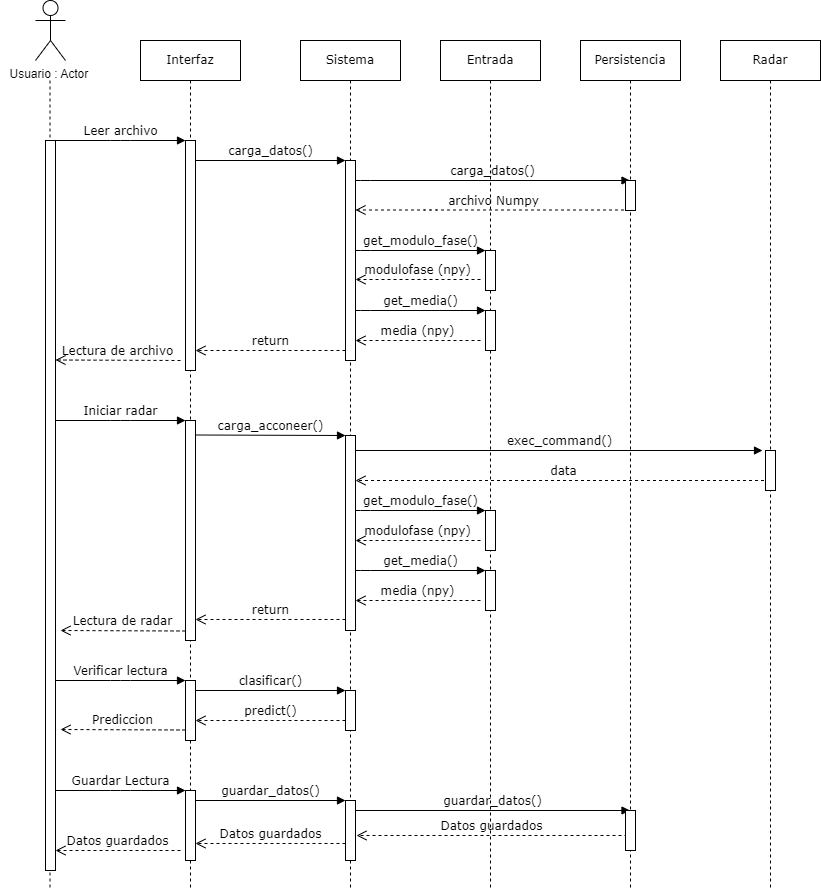

The diagram above was exported from draw.io. Its source (the exported page's mxGraphModel, read from the mxfile embedded in the PNG):
<mxGraphModel dx="1422" dy="705" grid="1" gridSize="10" guides="1" tooltips="1" connect="1" arrows="1" fold="1" page="1" pageScale="1" pageWidth="1100" pageHeight="850" background="none" math="0" shadow="0">
  <root>
    <mxCell id="0" />
    <mxCell id="1" parent="0" />
    <mxCell id="7baba1c4bc27f4b0-2" value="Interfaz" style="shape=umlLifeline;perimeter=lifelinePerimeter;whiteSpace=wrap;html=1;container=1;collapsible=0;recursiveResize=0;outlineConnect=0;rounded=0;shadow=0;comic=0;labelBackgroundColor=none;strokeWidth=1;fontFamily=Verdana;fontSize=12;align=center;" parent="1" vertex="1">
      <mxGeometry x="240" y="80" width="100" height="850" as="geometry" />
    </mxCell>
    <mxCell id="7baba1c4bc27f4b0-10" value="" style="html=1;points=[];perimeter=orthogonalPerimeter;rounded=0;shadow=0;comic=0;labelBackgroundColor=none;strokeWidth=1;fontFamily=Verdana;fontSize=12;align=center;" parent="7baba1c4bc27f4b0-2" vertex="1">
      <mxGeometry x="45" y="100" width="10" height="230" as="geometry" />
    </mxCell>
    <mxCell id="AKqYod8oI1n_wxr44Q0B-5" value="Iniciar radar" style="html=1;verticalAlign=bottom;endArrow=block;entryX=0;entryY=0;labelBackgroundColor=none;fontFamily=Verdana;fontSize=12;edgeStyle=elbowEdgeStyle;elbow=vertical;" edge="1" parent="7baba1c4bc27f4b0-2">
      <mxGeometry relative="1" as="geometry">
        <mxPoint x="-85" y="380" as="sourcePoint" />
        <mxPoint x="45" y="380" as="targetPoint" />
      </mxGeometry>
    </mxCell>
    <mxCell id="AKqYod8oI1n_wxr44Q0B-36" value="predict()" style="html=1;verticalAlign=bottom;endArrow=open;dashed=1;endSize=8;labelBackgroundColor=none;fontFamily=Verdana;fontSize=12;" edge="1" parent="7baba1c4bc27f4b0-2">
      <mxGeometry relative="1" as="geometry">
        <mxPoint x="55" y="680" as="targetPoint" />
        <mxPoint x="205" y="680" as="sourcePoint" />
      </mxGeometry>
    </mxCell>
    <mxCell id="AKqYod8oI1n_wxr44Q0B-39" value="" style="html=1;points=[];perimeter=orthogonalPerimeter;rounded=0;shadow=0;comic=0;labelBackgroundColor=none;strokeWidth=1;fontFamily=Verdana;fontSize=12;align=center;" vertex="1" parent="7baba1c4bc27f4b0-2">
      <mxGeometry x="45" y="750" width="10" height="70" as="geometry" />
    </mxCell>
    <mxCell id="AKqYod8oI1n_wxr44Q0B-45" value="Datos guardados" style="html=1;verticalAlign=bottom;endArrow=open;dashed=1;endSize=8;labelBackgroundColor=none;fontFamily=Verdana;fontSize=12;" edge="1" parent="7baba1c4bc27f4b0-2">
      <mxGeometry relative="1" as="geometry">
        <mxPoint x="55" y="803" as="targetPoint" />
        <mxPoint x="205" y="803" as="sourcePoint" />
      </mxGeometry>
    </mxCell>
    <mxCell id="7baba1c4bc27f4b0-3" value="Sistema" style="shape=umlLifeline;perimeter=lifelinePerimeter;whiteSpace=wrap;html=1;container=1;collapsible=0;recursiveResize=0;outlineConnect=0;rounded=0;shadow=0;comic=0;labelBackgroundColor=none;strokeWidth=1;fontFamily=Verdana;fontSize=12;align=center;" parent="1" vertex="1">
      <mxGeometry x="400" y="80" width="100" height="850" as="geometry" />
    </mxCell>
    <mxCell id="7baba1c4bc27f4b0-13" value="" style="html=1;points=[];perimeter=orthogonalPerimeter;rounded=0;shadow=0;comic=0;labelBackgroundColor=none;strokeWidth=1;fontFamily=Verdana;fontSize=12;align=center;" parent="7baba1c4bc27f4b0-3" vertex="1">
      <mxGeometry x="45" y="120" width="10" height="200" as="geometry" />
    </mxCell>
    <mxCell id="AKqYod8oI1n_wxr44Q0B-8" value="archivo Numpy" style="html=1;verticalAlign=bottom;endArrow=open;dashed=1;endSize=8;labelBackgroundColor=none;fontFamily=Verdana;fontSize=12;edgeStyle=elbowEdgeStyle;elbow=vertical;" edge="1" parent="7baba1c4bc27f4b0-3" source="7baba1c4bc27f4b0-5">
      <mxGeometry relative="1" as="geometry">
        <mxPoint x="55" y="169.5" as="targetPoint" />
        <Array as="points">
          <mxPoint x="130" y="169.5" />
          <mxPoint x="160" y="169.5" />
        </Array>
        <mxPoint x="185" y="169.5" as="sourcePoint" />
      </mxGeometry>
    </mxCell>
    <mxCell id="AKqYod8oI1n_wxr44Q0B-10" value="get_modulo_fase()" style="html=1;verticalAlign=bottom;endArrow=block;labelBackgroundColor=none;fontFamily=Verdana;fontSize=12;edgeStyle=elbowEdgeStyle;elbow=vertical;" edge="1" parent="7baba1c4bc27f4b0-3">
      <mxGeometry relative="1" as="geometry">
        <mxPoint x="55" y="210" as="sourcePoint" />
        <Array as="points">
          <mxPoint x="60" y="210" />
        </Array>
        <mxPoint x="185" y="210" as="targetPoint" />
      </mxGeometry>
    </mxCell>
    <mxCell id="AKqYod8oI1n_wxr44Q0B-14" value="get_media()" style="html=1;verticalAlign=bottom;endArrow=block;labelBackgroundColor=none;fontFamily=Verdana;fontSize=12;edgeStyle=elbowEdgeStyle;elbow=vertical;" edge="1" parent="7baba1c4bc27f4b0-3">
      <mxGeometry relative="1" as="geometry">
        <mxPoint x="55" y="270" as="sourcePoint" />
        <Array as="points">
          <mxPoint x="60" y="270" />
        </Array>
        <mxPoint x="185" y="270" as="targetPoint" />
      </mxGeometry>
    </mxCell>
    <mxCell id="AKqYod8oI1n_wxr44Q0B-15" value="media (npy)" style="html=1;verticalAlign=bottom;endArrow=open;dashed=1;endSize=8;labelBackgroundColor=none;fontFamily=Verdana;fontSize=12;" edge="1" parent="7baba1c4bc27f4b0-3">
      <mxGeometry relative="1" as="geometry">
        <mxPoint x="55" y="300" as="targetPoint" />
        <mxPoint x="180" y="300" as="sourcePoint" />
      </mxGeometry>
    </mxCell>
    <mxCell id="AKqYod8oI1n_wxr44Q0B-16" value="return" style="html=1;verticalAlign=bottom;endArrow=open;dashed=1;endSize=8;labelBackgroundColor=none;fontFamily=Verdana;fontSize=12;" edge="1" parent="7baba1c4bc27f4b0-3" target="7baba1c4bc27f4b0-10">
      <mxGeometry relative="1" as="geometry">
        <mxPoint x="-80" y="310" as="targetPoint" />
        <mxPoint x="45" y="310" as="sourcePoint" />
      </mxGeometry>
    </mxCell>
    <mxCell id="AKqYod8oI1n_wxr44Q0B-20" value="" style="html=1;points=[];perimeter=orthogonalPerimeter;rounded=0;shadow=0;comic=0;labelBackgroundColor=none;strokeWidth=1;fontFamily=Verdana;fontSize=12;align=center;" vertex="1" parent="7baba1c4bc27f4b0-3">
      <mxGeometry x="45" y="395" width="10" height="195" as="geometry" />
    </mxCell>
    <mxCell id="AKqYod8oI1n_wxr44Q0B-23" value="data" style="html=1;verticalAlign=bottom;endArrow=open;dashed=1;endSize=8;labelBackgroundColor=none;fontFamily=Verdana;fontSize=12;" edge="1" parent="7baba1c4bc27f4b0-3" source="AKqYod8oI1n_wxr44Q0B-24">
      <mxGeometry relative="1" as="geometry">
        <mxPoint x="55" y="440" as="targetPoint" />
        <mxPoint x="180" y="440" as="sourcePoint" />
      </mxGeometry>
    </mxCell>
    <mxCell id="AKqYod8oI1n_wxr44Q0B-27" value="get_modulo_fase()" style="html=1;verticalAlign=bottom;endArrow=block;labelBackgroundColor=none;fontFamily=Verdana;fontSize=12;edgeStyle=elbowEdgeStyle;elbow=vertical;" edge="1" parent="7baba1c4bc27f4b0-3">
      <mxGeometry relative="1" as="geometry">
        <mxPoint x="55" y="470" as="sourcePoint" />
        <Array as="points">
          <mxPoint x="60" y="470" />
        </Array>
        <mxPoint x="185" y="470" as="targetPoint" />
      </mxGeometry>
    </mxCell>
    <mxCell id="AKqYod8oI1n_wxr44Q0B-29" value="get_media()" style="html=1;verticalAlign=bottom;endArrow=block;labelBackgroundColor=none;fontFamily=Verdana;fontSize=12;edgeStyle=elbowEdgeStyle;elbow=vertical;" edge="1" parent="7baba1c4bc27f4b0-3">
      <mxGeometry relative="1" as="geometry">
        <mxPoint x="55" y="530" as="sourcePoint" />
        <Array as="points">
          <mxPoint x="60" y="530" />
        </Array>
        <mxPoint x="185" y="530" as="targetPoint" />
      </mxGeometry>
    </mxCell>
    <mxCell id="AKqYod8oI1n_wxr44Q0B-30" value="media (npy)" style="html=1;verticalAlign=bottom;endArrow=open;dashed=1;endSize=8;labelBackgroundColor=none;fontFamily=Verdana;fontSize=12;" edge="1" parent="7baba1c4bc27f4b0-3">
      <mxGeometry relative="1" as="geometry">
        <mxPoint x="55" y="560" as="targetPoint" />
        <mxPoint x="180" y="560" as="sourcePoint" />
      </mxGeometry>
    </mxCell>
    <mxCell id="AKqYod8oI1n_wxr44Q0B-35" value="" style="html=1;points=[];perimeter=orthogonalPerimeter;rounded=0;shadow=0;comic=0;labelBackgroundColor=none;strokeWidth=1;fontFamily=Verdana;fontSize=12;align=center;" vertex="1" parent="7baba1c4bc27f4b0-3">
      <mxGeometry x="45" y="650" width="10" height="40" as="geometry" />
    </mxCell>
    <mxCell id="AKqYod8oI1n_wxr44Q0B-41" value="" style="html=1;points=[];perimeter=orthogonalPerimeter;rounded=0;shadow=0;comic=0;labelBackgroundColor=none;strokeWidth=1;fontFamily=Verdana;fontSize=12;align=center;" vertex="1" parent="7baba1c4bc27f4b0-3">
      <mxGeometry x="45" y="760" width="10" height="60" as="geometry" />
    </mxCell>
    <mxCell id="AKqYod8oI1n_wxr44Q0B-42" value="guardar_datos()" style="html=1;verticalAlign=bottom;endArrow=block;labelBackgroundColor=none;fontFamily=Verdana;fontSize=12;edgeStyle=elbowEdgeStyle;elbow=vertical;" edge="1" parent="7baba1c4bc27f4b0-3" target="7baba1c4bc27f4b0-5">
      <mxGeometry relative="1" as="geometry">
        <mxPoint x="55" y="770" as="sourcePoint" />
        <mxPoint x="205" y="770.0000000000002" as="targetPoint" />
      </mxGeometry>
    </mxCell>
    <mxCell id="7baba1c4bc27f4b0-4" value="Entrada" style="shape=umlLifeline;perimeter=lifelinePerimeter;whiteSpace=wrap;html=1;container=1;collapsible=0;recursiveResize=0;outlineConnect=0;rounded=0;shadow=0;comic=0;labelBackgroundColor=none;strokeWidth=1;fontFamily=Verdana;fontSize=12;align=center;" parent="1" vertex="1">
      <mxGeometry x="540" y="80" width="100" height="850" as="geometry" />
    </mxCell>
    <mxCell id="AKqYod8oI1n_wxr44Q0B-12" value="modulofase (npy)" style="html=1;verticalAlign=bottom;endArrow=open;dashed=1;endSize=8;labelBackgroundColor=none;fontFamily=Verdana;fontSize=12;" edge="1" parent="7baba1c4bc27f4b0-4">
      <mxGeometry relative="1" as="geometry">
        <mxPoint x="-85" y="239" as="targetPoint" />
        <mxPoint x="40" y="239" as="sourcePoint" />
      </mxGeometry>
    </mxCell>
    <mxCell id="AKqYod8oI1n_wxr44Q0B-13" value="" style="html=1;points=[];perimeter=orthogonalPerimeter;rounded=0;shadow=0;comic=0;labelBackgroundColor=none;strokeWidth=1;fontFamily=Verdana;fontSize=12;align=center;" vertex="1" parent="7baba1c4bc27f4b0-4">
      <mxGeometry x="45" y="270" width="10" height="40" as="geometry" />
    </mxCell>
    <mxCell id="AKqYod8oI1n_wxr44Q0B-25" value="" style="html=1;points=[];perimeter=orthogonalPerimeter;rounded=0;shadow=0;comic=0;labelBackgroundColor=none;strokeWidth=1;fontFamily=Verdana;fontSize=12;align=center;" vertex="1" parent="7baba1c4bc27f4b0-4">
      <mxGeometry x="45" y="530" width="10" height="40" as="geometry" />
    </mxCell>
    <mxCell id="AKqYod8oI1n_wxr44Q0B-26" value="" style="html=1;points=[];perimeter=orthogonalPerimeter;rounded=0;shadow=0;comic=0;labelBackgroundColor=none;strokeWidth=1;fontFamily=Verdana;fontSize=12;align=center;" vertex="1" parent="7baba1c4bc27f4b0-4">
      <mxGeometry x="45" y="470" width="10" height="40" as="geometry" />
    </mxCell>
    <mxCell id="AKqYod8oI1n_wxr44Q0B-28" value="modulofase (npy)" style="html=1;verticalAlign=bottom;endArrow=open;dashed=1;endSize=8;labelBackgroundColor=none;fontFamily=Verdana;fontSize=12;" edge="1" parent="7baba1c4bc27f4b0-4">
      <mxGeometry relative="1" as="geometry">
        <mxPoint x="-85" y="500" as="targetPoint" />
        <mxPoint x="40" y="500" as="sourcePoint" />
      </mxGeometry>
    </mxCell>
    <mxCell id="AKqYod8oI1n_wxr44Q0B-44" value="Datos guardados" style="html=1;verticalAlign=bottom;endArrow=open;dashed=1;endSize=8;labelBackgroundColor=none;fontFamily=Verdana;fontSize=12;exitX=0.2;exitY=0.75;exitDx=0;exitDy=0;exitPerimeter=0;" edge="1" parent="7baba1c4bc27f4b0-4">
      <mxGeometry relative="1" as="geometry">
        <mxPoint x="-84" y="795" as="targetPoint" />
        <mxPoint x="187" y="795" as="sourcePoint" />
      </mxGeometry>
    </mxCell>
    <mxCell id="7baba1c4bc27f4b0-5" value="Persistencia" style="shape=umlLifeline;perimeter=lifelinePerimeter;whiteSpace=wrap;html=1;container=1;collapsible=0;recursiveResize=0;outlineConnect=0;rounded=0;shadow=0;comic=0;labelBackgroundColor=none;strokeWidth=1;fontFamily=Verdana;fontSize=12;align=center;" parent="1" vertex="1">
      <mxGeometry x="680" y="80" width="100" height="850" as="geometry" />
    </mxCell>
    <mxCell id="AKqYod8oI1n_wxr44Q0B-43" value="" style="html=1;points=[];perimeter=orthogonalPerimeter;rounded=0;shadow=0;comic=0;labelBackgroundColor=none;strokeWidth=1;fontFamily=Verdana;fontSize=12;align=center;" vertex="1" parent="7baba1c4bc27f4b0-5">
      <mxGeometry x="45" y="770" width="10" height="40" as="geometry" />
    </mxCell>
    <mxCell id="7baba1c4bc27f4b0-8" value="" style="shape=umlLifeline;perimeter=lifelinePerimeter;whiteSpace=wrap;html=1;container=1;collapsible=0;recursiveResize=0;outlineConnect=0;rounded=0;shadow=0;comic=0;labelBackgroundColor=none;strokeWidth=1;fontFamily=Verdana;fontSize=12;align=center;strokeColor=none;fillColor=none;" parent="1" vertex="1">
      <mxGeometry x="100" y="80" width="100" height="830" as="geometry" />
    </mxCell>
    <mxCell id="AKqYod8oI1n_wxr44Q0B-4" value="" style="endArrow=none;dashed=1;html=1;rounded=0;" edge="1" parent="7baba1c4bc27f4b0-8">
      <mxGeometry width="50" height="50" relative="1" as="geometry">
        <mxPoint x="49.5" y="40" as="sourcePoint" />
        <mxPoint x="49.5" y="850" as="targetPoint" />
      </mxGeometry>
    </mxCell>
    <mxCell id="7baba1c4bc27f4b0-9" value="" style="html=1;points=[];perimeter=orthogonalPerimeter;rounded=0;shadow=0;comic=0;labelBackgroundColor=none;strokeWidth=1;fontFamily=Verdana;fontSize=12;align=center;" parent="7baba1c4bc27f4b0-8" vertex="1">
      <mxGeometry x="45" y="100" width="10" height="730" as="geometry" />
    </mxCell>
    <mxCell id="AKqYod8oI1n_wxr44Q0B-17" value="Lectura de archivo" style="html=1;verticalAlign=bottom;endArrow=open;dashed=1;endSize=8;labelBackgroundColor=none;fontFamily=Verdana;fontSize=12;" edge="1" parent="7baba1c4bc27f4b0-8">
      <mxGeometry relative="1" as="geometry">
        <mxPoint x="55" y="319.5" as="targetPoint" />
        <mxPoint x="180" y="320" as="sourcePoint" />
      </mxGeometry>
    </mxCell>
    <mxCell id="AKqYod8oI1n_wxr44Q0B-38" value="Prediccion" style="html=1;verticalAlign=bottom;endArrow=open;dashed=1;endSize=8;labelBackgroundColor=none;fontFamily=Verdana;fontSize=12;" edge="1" parent="7baba1c4bc27f4b0-8">
      <mxGeometry relative="1" as="geometry">
        <mxPoint x="60" y="689" as="targetPoint" />
        <mxPoint x="185" y="689.5" as="sourcePoint" />
      </mxGeometry>
    </mxCell>
    <mxCell id="AKqYod8oI1n_wxr44Q0B-46" value="Datos guardados" style="html=1;verticalAlign=bottom;endArrow=open;dashed=1;endSize=8;labelBackgroundColor=none;fontFamily=Verdana;fontSize=12;" edge="1" parent="7baba1c4bc27f4b0-8">
      <mxGeometry relative="1" as="geometry">
        <mxPoint x="55" y="810" as="targetPoint" />
        <mxPoint x="180" y="810" as="sourcePoint" />
      </mxGeometry>
    </mxCell>
    <mxCell id="7baba1c4bc27f4b0-16" value="" style="html=1;points=[];perimeter=orthogonalPerimeter;rounded=0;shadow=0;comic=0;labelBackgroundColor=none;strokeWidth=1;fontFamily=Verdana;fontSize=12;align=center;" parent="1" vertex="1">
      <mxGeometry x="585" y="290" width="10" height="40" as="geometry" />
    </mxCell>
    <mxCell id="7baba1c4bc27f4b0-17" value="carga_datos()" style="html=1;verticalAlign=bottom;endArrow=block;labelBackgroundColor=none;fontFamily=Verdana;fontSize=12;edgeStyle=elbowEdgeStyle;elbow=vertical;" parent="1" source="7baba1c4bc27f4b0-13" target="7baba1c4bc27f4b0-5" edge="1">
      <mxGeometry relative="1" as="geometry">
        <mxPoint x="510" y="220" as="sourcePoint" />
        <Array as="points">
          <mxPoint x="460" y="220" />
        </Array>
      </mxGeometry>
    </mxCell>
    <mxCell id="7baba1c4bc27f4b0-19" value="" style="html=1;points=[];perimeter=orthogonalPerimeter;rounded=0;shadow=0;comic=0;labelBackgroundColor=none;strokeWidth=1;fontFamily=Verdana;fontSize=12;align=center;" parent="1" vertex="1">
      <mxGeometry x="725" y="220" width="10" height="30" as="geometry" />
    </mxCell>
    <mxCell id="7baba1c4bc27f4b0-11" value="Leer archivo" style="html=1;verticalAlign=bottom;endArrow=block;entryX=0;entryY=0;labelBackgroundColor=none;fontFamily=Verdana;fontSize=12;edgeStyle=elbowEdgeStyle;elbow=vertical;" parent="1" source="7baba1c4bc27f4b0-9" target="7baba1c4bc27f4b0-10" edge="1">
      <mxGeometry relative="1" as="geometry">
        <mxPoint x="220" y="190" as="sourcePoint" />
      </mxGeometry>
    </mxCell>
    <mxCell id="7baba1c4bc27f4b0-14" value="carga_datos()" style="html=1;verticalAlign=bottom;endArrow=block;entryX=0;entryY=0;labelBackgroundColor=none;fontFamily=Verdana;fontSize=12;edgeStyle=elbowEdgeStyle;elbow=vertical;" parent="1" source="7baba1c4bc27f4b0-10" target="7baba1c4bc27f4b0-13" edge="1">
      <mxGeometry relative="1" as="geometry">
        <mxPoint x="370" y="200" as="sourcePoint" />
      </mxGeometry>
    </mxCell>
    <mxCell id="AKqYod8oI1n_wxr44Q0B-1" value="Usuario : Actor&amp;nbsp;" style="shape=umlActor;verticalLabelPosition=bottom;verticalAlign=top;html=1;outlineConnect=0;rounded=0;strokeColor=default;strokeWidth=1;fillColor=none;" vertex="1" parent="1">
      <mxGeometry x="135" y="40" width="30" height="60" as="geometry" />
    </mxCell>
    <mxCell id="AKqYod8oI1n_wxr44Q0B-6" value="Verificar lectura" style="html=1;verticalAlign=bottom;endArrow=block;entryX=0;entryY=0;labelBackgroundColor=none;fontFamily=Verdana;fontSize=12;edgeStyle=elbowEdgeStyle;elbow=vertical;" edge="1" parent="1">
      <mxGeometry relative="1" as="geometry">
        <mxPoint x="155" y="720" as="sourcePoint" />
        <mxPoint x="285" y="720" as="targetPoint" />
      </mxGeometry>
    </mxCell>
    <mxCell id="AKqYod8oI1n_wxr44Q0B-18" value="" style="html=1;points=[];perimeter=orthogonalPerimeter;rounded=0;shadow=0;comic=0;labelBackgroundColor=none;strokeWidth=1;fontFamily=Verdana;fontSize=12;align=center;" vertex="1" parent="1">
      <mxGeometry x="285" y="460" width="10" height="220" as="geometry" />
    </mxCell>
    <mxCell id="AKqYod8oI1n_wxr44Q0B-19" value="carga_acconeer()" style="html=1;verticalAlign=bottom;endArrow=block;entryX=0;entryY=0;labelBackgroundColor=none;fontFamily=Verdana;fontSize=12;edgeStyle=elbowEdgeStyle;elbow=vertical;" edge="1" parent="1">
      <mxGeometry relative="1" as="geometry">
        <mxPoint x="295" y="474.5" as="sourcePoint" />
        <mxPoint x="445" y="474.5000000000002" as="targetPoint" />
      </mxGeometry>
    </mxCell>
    <mxCell id="AKqYod8oI1n_wxr44Q0B-24" value="Radar" style="shape=umlLifeline;perimeter=lifelinePerimeter;whiteSpace=wrap;html=1;container=1;collapsible=0;recursiveResize=0;outlineConnect=0;rounded=0;shadow=0;comic=0;labelBackgroundColor=none;strokeWidth=1;fontFamily=Verdana;fontSize=12;align=center;" vertex="1" parent="1">
      <mxGeometry x="820" y="80" width="100" height="850" as="geometry" />
    </mxCell>
    <mxCell id="AKqYod8oI1n_wxr44Q0B-21" value="" style="html=1;points=[];perimeter=orthogonalPerimeter;rounded=0;shadow=0;comic=0;labelBackgroundColor=none;strokeWidth=1;fontFamily=Verdana;fontSize=12;align=center;" vertex="1" parent="AKqYod8oI1n_wxr44Q0B-24">
      <mxGeometry x="45" y="410" width="10" height="40" as="geometry" />
    </mxCell>
    <mxCell id="AKqYod8oI1n_wxr44Q0B-22" value="exec_command()" style="html=1;verticalAlign=bottom;endArrow=block;labelBackgroundColor=none;fontFamily=Verdana;fontSize=12;edgeStyle=elbowEdgeStyle;elbow=vertical;entryX=-0.3;entryY=0;entryDx=0;entryDy=0;entryPerimeter=0;" edge="1" parent="AKqYod8oI1n_wxr44Q0B-24" target="AKqYod8oI1n_wxr44Q0B-21">
      <mxGeometry relative="1" as="geometry">
        <mxPoint x="-365" y="410" as="sourcePoint" />
        <mxPoint x="39" y="410" as="targetPoint" />
      </mxGeometry>
    </mxCell>
    <mxCell id="AKqYod8oI1n_wxr44Q0B-31" value="return" style="html=1;verticalAlign=bottom;endArrow=open;dashed=1;endSize=8;labelBackgroundColor=none;fontFamily=Verdana;fontSize=12;" edge="1" parent="1">
      <mxGeometry relative="1" as="geometry">
        <mxPoint x="295" y="659" as="targetPoint" />
        <mxPoint x="445" y="659" as="sourcePoint" />
      </mxGeometry>
    </mxCell>
    <mxCell id="AKqYod8oI1n_wxr44Q0B-32" value="Lectura de radar" style="html=1;verticalAlign=bottom;endArrow=open;dashed=1;endSize=8;labelBackgroundColor=none;fontFamily=Verdana;fontSize=12;" edge="1" parent="1">
      <mxGeometry relative="1" as="geometry">
        <mxPoint x="160" y="670" as="targetPoint" />
        <mxPoint x="285" y="670.5" as="sourcePoint" />
      </mxGeometry>
    </mxCell>
    <mxCell id="AKqYod8oI1n_wxr44Q0B-33" value="" style="html=1;points=[];perimeter=orthogonalPerimeter;rounded=0;shadow=0;comic=0;labelBackgroundColor=none;strokeWidth=1;fontFamily=Verdana;fontSize=12;align=center;" vertex="1" parent="1">
      <mxGeometry x="285" y="720" width="10" height="60" as="geometry" />
    </mxCell>
    <mxCell id="AKqYod8oI1n_wxr44Q0B-34" value="clasificar()" style="html=1;verticalAlign=bottom;endArrow=block;entryX=0;entryY=0;labelBackgroundColor=none;fontFamily=Verdana;fontSize=12;edgeStyle=elbowEdgeStyle;elbow=vertical;" edge="1" parent="1">
      <mxGeometry relative="1" as="geometry">
        <mxPoint x="295" y="730" as="sourcePoint" />
        <mxPoint x="445" y="730.0000000000002" as="targetPoint" />
      </mxGeometry>
    </mxCell>
    <mxCell id="AKqYod8oI1n_wxr44Q0B-7" value="Guardar Lectura" style="html=1;verticalAlign=bottom;endArrow=block;entryX=0;entryY=0;labelBackgroundColor=none;fontFamily=Verdana;fontSize=12;edgeStyle=elbowEdgeStyle;elbow=vertical;" edge="1" parent="1">
      <mxGeometry relative="1" as="geometry">
        <mxPoint x="155" y="830" as="sourcePoint" />
        <mxPoint x="285" y="830" as="targetPoint" />
        <mxPoint as="offset" />
      </mxGeometry>
    </mxCell>
    <mxCell id="AKqYod8oI1n_wxr44Q0B-40" value="guardar_datos()" style="html=1;verticalAlign=bottom;endArrow=block;entryX=0;entryY=0;labelBackgroundColor=none;fontFamily=Verdana;fontSize=12;edgeStyle=elbowEdgeStyle;elbow=vertical;" edge="1" parent="1">
      <mxGeometry relative="1" as="geometry">
        <mxPoint x="295" y="840" as="sourcePoint" />
        <mxPoint x="445" y="840.0000000000002" as="targetPoint" />
      </mxGeometry>
    </mxCell>
  </root>
</mxGraphModel>